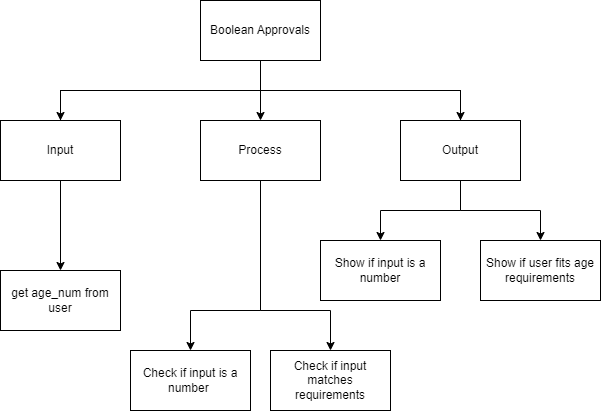

The diagram above was exported from draw.io. Its source (the exported page's mxGraphModel, read from the mxfile embedded in the PNG):
<mxGraphModel dx="925" dy="420" grid="1" gridSize="10" guides="1" tooltips="1" connect="1" arrows="1" fold="1" page="1" pageScale="1" pageWidth="827" pageHeight="1169" math="0" shadow="0">
  <root>
    <mxCell id="0" />
    <mxCell id="1" parent="0" />
    <mxCell id="6" style="edgeStyle=none;html=1;entryX=0.5;entryY=0;entryDx=0;entryDy=0;rounded=0;" edge="1" parent="1" source="2" target="3">
      <mxGeometry relative="1" as="geometry" />
    </mxCell>
    <mxCell id="2" value="Boolean Approvals" style="rounded=0;whiteSpace=wrap;html=1;" vertex="1" parent="1">
      <mxGeometry x="240" y="50" width="120" height="60" as="geometry" />
    </mxCell>
    <mxCell id="13" style="edgeStyle=none;rounded=0;html=1;entryX=0.5;entryY=0;entryDx=0;entryDy=0;" edge="1" parent="1" source="3" target="11">
      <mxGeometry relative="1" as="geometry">
        <Array as="points">
          <mxPoint x="300" y="360" />
          <mxPoint x="230" y="360" />
        </Array>
      </mxGeometry>
    </mxCell>
    <mxCell id="14" style="edgeStyle=none;rounded=0;html=1;entryX=0.5;entryY=0;entryDx=0;entryDy=0;" edge="1" parent="1" source="3" target="12">
      <mxGeometry relative="1" as="geometry">
        <Array as="points">
          <mxPoint x="300" y="360" />
          <mxPoint x="370" y="360" />
        </Array>
      </mxGeometry>
    </mxCell>
    <mxCell id="3" value="Process" style="rounded=0;whiteSpace=wrap;html=1;" vertex="1" parent="1">
      <mxGeometry x="240" y="170" width="120" height="60" as="geometry" />
    </mxCell>
    <mxCell id="7" style="edgeStyle=none;rounded=0;html=1;entryX=0.5;entryY=0;entryDx=0;entryDy=0;" edge="1" parent="1" source="4" target="5">
      <mxGeometry relative="1" as="geometry">
        <Array as="points">
          <mxPoint x="100" y="140" />
          <mxPoint x="500" y="140" />
        </Array>
      </mxGeometry>
    </mxCell>
    <mxCell id="10" style="edgeStyle=none;rounded=0;html=1;entryX=0.5;entryY=0;entryDx=0;entryDy=0;" edge="1" parent="1" source="4" target="9">
      <mxGeometry relative="1" as="geometry" />
    </mxCell>
    <mxCell id="19" style="edgeStyle=none;rounded=0;html=1;entryX=0.5;entryY=0;entryDx=0;entryDy=0;" edge="1" parent="1" source="5" target="4">
      <mxGeometry relative="1" as="geometry">
        <Array as="points">
          <mxPoint x="500" y="140" />
          <mxPoint x="100" y="140" />
        </Array>
      </mxGeometry>
    </mxCell>
    <mxCell id="20" style="edgeStyle=none;rounded=0;html=1;entryX=0.5;entryY=0;entryDx=0;entryDy=0;" edge="1" parent="1" source="5" target="16">
      <mxGeometry relative="1" as="geometry">
        <Array as="points">
          <mxPoint x="500" y="260" />
          <mxPoint x="420" y="260" />
        </Array>
      </mxGeometry>
    </mxCell>
    <mxCell id="21" style="edgeStyle=none;rounded=0;html=1;entryX=0.5;entryY=0;entryDx=0;entryDy=0;" edge="1" parent="1" source="5" target="15">
      <mxGeometry relative="1" as="geometry">
        <Array as="points">
          <mxPoint x="500" y="260" />
          <mxPoint x="580" y="260" />
        </Array>
      </mxGeometry>
    </mxCell>
    <mxCell id="5" value="Output" style="rounded=0;whiteSpace=wrap;html=1;" vertex="1" parent="1">
      <mxGeometry x="440" y="170" width="120" height="60" as="geometry" />
    </mxCell>
    <mxCell id="9" value="get age_num from user" style="rounded=0;whiteSpace=wrap;html=1;" vertex="1" parent="1">
      <mxGeometry x="40" y="320" width="120" height="60" as="geometry" />
    </mxCell>
    <mxCell id="11" value="Check if input is a number&amp;nbsp;" style="rounded=0;whiteSpace=wrap;html=1;" vertex="1" parent="1">
      <mxGeometry x="170" y="400" width="120" height="60" as="geometry" />
    </mxCell>
    <mxCell id="12" value="Check if input matches requirements" style="rounded=0;whiteSpace=wrap;html=1;" vertex="1" parent="1">
      <mxGeometry x="310" y="400" width="120" height="60" as="geometry" />
    </mxCell>
    <mxCell id="15" value="Show if user fits age requirements" style="rounded=0;whiteSpace=wrap;html=1;" vertex="1" parent="1">
      <mxGeometry x="520" y="290" width="120" height="60" as="geometry" />
    </mxCell>
    <mxCell id="16" value="Show if input is a number" style="rounded=0;whiteSpace=wrap;html=1;" vertex="1" parent="1">
      <mxGeometry x="360" y="290" width="120" height="60" as="geometry" />
    </mxCell>
    <mxCell id="4" value="Input" style="rounded=0;whiteSpace=wrap;html=1;" vertex="1" parent="1">
      <mxGeometry x="40" y="170" width="120" height="60" as="geometry" />
    </mxCell>
    <mxCell id="18" value="" style="edgeStyle=none;rounded=0;html=1;endArrow=none;" edge="1" parent="1" source="5">
      <mxGeometry relative="1" as="geometry">
        <mxPoint x="100" y="160" as="targetPoint" />
        <mxPoint x="500" y="170" as="sourcePoint" />
        <Array as="points">
          <mxPoint x="500" y="140" />
          <mxPoint x="100" y="140" />
        </Array>
      </mxGeometry>
    </mxCell>
  </root>
</mxGraphModel>